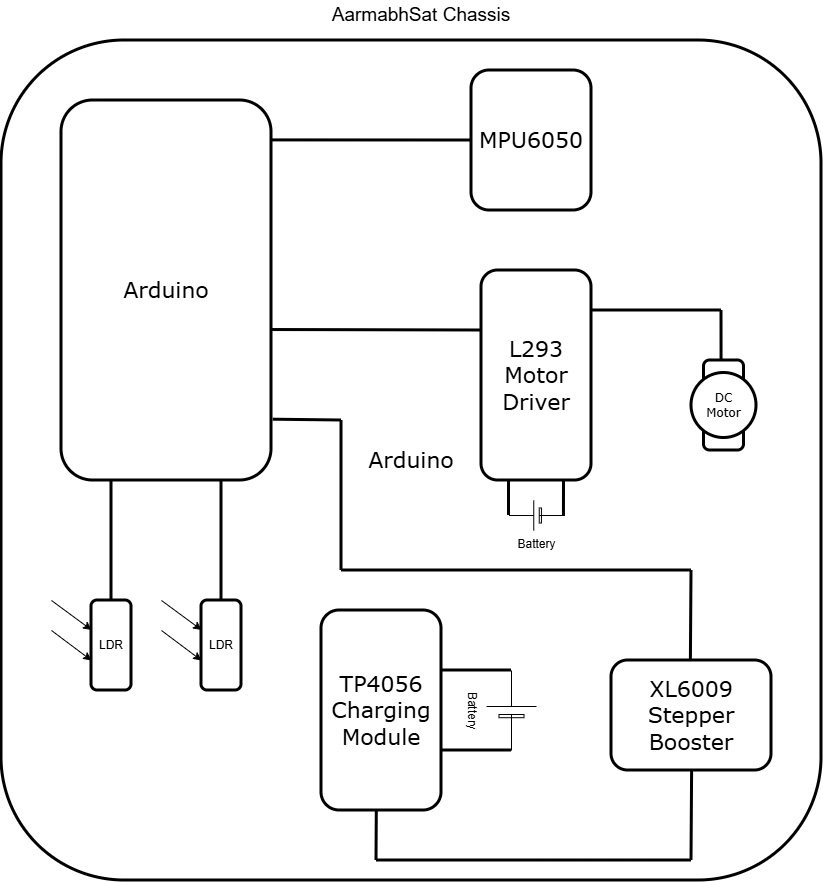

The diagram above was exported from draw.io. Its source (the exported page's mxGraphModel, read from the mxfile embedded in the PNG):
<mxGraphModel dx="1783" dy="936" grid="1" gridSize="10" guides="1" tooltips="1" connect="1" arrows="1" fold="1" page="1" pageScale="1" pageWidth="1600" pageHeight="900" math="0" shadow="0">
  <root>
    <mxCell id="0" />
    <mxCell id="1" parent="0" />
    <mxCell id="EC9OxCKgD1b0gJRUmYXk-59" connectable="0" parent="1" style="group" value="" vertex="1">
      <mxGeometry height="840" width="820" x="380" y="50" as="geometry" />
    </mxCell>
    <mxCell id="EC9OxCKgD1b0gJRUmYXk-2" parent="EC9OxCKgD1b0gJRUmYXk-59" style="rounded=1;whiteSpace=wrap;html=1;fillColor=none;strokeWidth=3;" value="&lt;font style=&quot;font-size: 22px;&quot; face=&quot;Verdana&quot;&gt;Arduino&lt;/font&gt;" vertex="1">
      <mxGeometry height="380" width="210" x="60" y="60" as="geometry" />
    </mxCell>
    <mxCell id="EC9OxCKgD1b0gJRUmYXk-3" parent="EC9OxCKgD1b0gJRUmYXk-59" style="rounded=1;whiteSpace=wrap;html=1;fillColor=none;strokeWidth=3;" value="&lt;font style=&quot;font-size: 22px;&quot; face=&quot;Verdana&quot;&gt;MPU6050&lt;/font&gt;" vertex="1">
      <mxGeometry height="140" width="120" x="470" y="30" as="geometry" />
    </mxCell>
    <mxCell id="EC9OxCKgD1b0gJRUmYXk-4" parent="EC9OxCKgD1b0gJRUmYXk-59" style="rounded=1;whiteSpace=wrap;html=1;fillColor=none;strokeWidth=3;" value="&lt;font style=&quot;font-size: 22px;&quot; face=&quot;Verdana&quot;&gt;L293&lt;/font&gt;&lt;div&gt;&lt;font style=&quot;font-size: 22px;&quot; face=&quot;Verdana&quot;&gt;Motor&lt;/font&gt;&lt;/div&gt;&lt;div&gt;&lt;font style=&quot;font-size: 22px;&quot; face=&quot;Verdana&quot;&gt;Driver&lt;/font&gt;&lt;/div&gt;" vertex="1">
      <mxGeometry height="210" width="110" x="480" y="230" as="geometry" />
    </mxCell>
    <mxCell id="EC9OxCKgD1b0gJRUmYXk-5" parent="EC9OxCKgD1b0gJRUmYXk-59" style="rounded=1;whiteSpace=wrap;html=1;fillColor=none;strokeWidth=3;" value="&lt;font face=&quot;Verdana&quot;&gt;&lt;span style=&quot;font-size: 22px;&quot;&gt;XL6009 Stepper&lt;/span&gt;&lt;/font&gt;&lt;div&gt;&lt;font face=&quot;Verdana&quot;&gt;&lt;span style=&quot;font-size: 22px;&quot;&gt;Booster&lt;/span&gt;&lt;/font&gt;&lt;/div&gt;" vertex="1">
      <mxGeometry height="110" width="160" x="610" y="620" as="geometry" />
    </mxCell>
    <mxCell id="EC9OxCKgD1b0gJRUmYXk-6" parent="EC9OxCKgD1b0gJRUmYXk-59" style="rounded=1;whiteSpace=wrap;html=1;fillColor=none;strokeWidth=3;" value="&lt;font face=&quot;Verdana&quot;&gt;&lt;span style=&quot;font-size: 22px;&quot;&gt;TP4056&lt;/span&gt;&lt;/font&gt;&lt;div&gt;&lt;font face=&quot;Verdana&quot;&gt;&lt;span style=&quot;font-size: 22px;&quot;&gt;Charging&lt;/span&gt;&lt;/font&gt;&lt;/div&gt;&lt;div&gt;&lt;font face=&quot;Verdana&quot;&gt;&lt;span style=&quot;font-size: 22px;&quot;&gt;Module&lt;/span&gt;&lt;/font&gt;&lt;/div&gt;" vertex="1">
      <mxGeometry height="200" width="120" x="320" y="570" as="geometry" />
    </mxCell>
    <mxCell id="EC9OxCKgD1b0gJRUmYXk-17" connectable="0" parent="EC9OxCKgD1b0gJRUmYXk-59" style="group" value="" vertex="1">
      <mxGeometry height="90" width="80" x="160" y="560" as="geometry" />
    </mxCell>
    <mxCell id="EC9OxCKgD1b0gJRUmYXk-9" parent="EC9OxCKgD1b0gJRUmYXk-17" style="rounded=1;whiteSpace=wrap;html=1;fillColor=none;strokeWidth=3;" value="LDR" vertex="1">
      <mxGeometry height="90" width="40" x="40" as="geometry" />
    </mxCell>
    <mxCell id="EC9OxCKgD1b0gJRUmYXk-12" edge="1" parent="EC9OxCKgD1b0gJRUmYXk-17" style="endArrow=classic;html=1;rounded=0;entryX=0.003;entryY=0.328;entryDx=0;entryDy=0;entryPerimeter=0;" target="EC9OxCKgD1b0gJRUmYXk-9" value="">
      <mxGeometry height="50" relative="1" width="50" as="geometry">
        <mxPoint as="sourcePoint" />
        <mxPoint x="-50" y="-10" as="targetPoint" />
      </mxGeometry>
    </mxCell>
    <mxCell id="EC9OxCKgD1b0gJRUmYXk-15" edge="1" parent="EC9OxCKgD1b0gJRUmYXk-17" style="endArrow=classic;html=1;rounded=0;entryX=0.003;entryY=0.328;entryDx=0;entryDy=0;entryPerimeter=0;" value="">
      <mxGeometry height="50" relative="1" width="50" as="geometry">
        <mxPoint y="30" as="sourcePoint" />
        <mxPoint x="40" y="60" as="targetPoint" />
      </mxGeometry>
    </mxCell>
    <mxCell id="EC9OxCKgD1b0gJRUmYXk-18" connectable="0" parent="EC9OxCKgD1b0gJRUmYXk-59" style="group" value="" vertex="1">
      <mxGeometry height="90" width="80" x="50" y="560" as="geometry" />
    </mxCell>
    <mxCell id="EC9OxCKgD1b0gJRUmYXk-19" parent="EC9OxCKgD1b0gJRUmYXk-18" style="rounded=1;whiteSpace=wrap;html=1;fillColor=none;strokeWidth=3;" value="LDR" vertex="1">
      <mxGeometry height="90" width="40" x="40" as="geometry" />
    </mxCell>
    <mxCell id="EC9OxCKgD1b0gJRUmYXk-20" edge="1" parent="EC9OxCKgD1b0gJRUmYXk-18" style="endArrow=classic;html=1;rounded=0;entryX=0.003;entryY=0.328;entryDx=0;entryDy=0;entryPerimeter=0;" target="EC9OxCKgD1b0gJRUmYXk-19" value="">
      <mxGeometry height="50" relative="1" width="50" as="geometry">
        <mxPoint as="sourcePoint" />
        <mxPoint x="-50" y="-10" as="targetPoint" />
      </mxGeometry>
    </mxCell>
    <mxCell id="EC9OxCKgD1b0gJRUmYXk-21" edge="1" parent="EC9OxCKgD1b0gJRUmYXk-18" style="endArrow=classic;html=1;rounded=0;entryX=0.003;entryY=0.328;entryDx=0;entryDy=0;entryPerimeter=0;" value="">
      <mxGeometry height="50" relative="1" width="50" as="geometry">
        <mxPoint y="30" as="sourcePoint" />
        <mxPoint x="40" y="60" as="targetPoint" />
      </mxGeometry>
    </mxCell>
    <mxCell id="EC9OxCKgD1b0gJRUmYXk-23" connectable="0" parent="EC9OxCKgD1b0gJRUmYXk-59" style="group" value="" vertex="1">
      <mxGeometry height="90" width="65" x="690" y="320" as="geometry" />
    </mxCell>
    <mxCell id="EC9OxCKgD1b0gJRUmYXk-7" parent="EC9OxCKgD1b0gJRUmYXk-23" style="rounded=1;whiteSpace=wrap;html=1;fillColor=none;strokeWidth=3;" value="" vertex="1">
      <mxGeometry height="90" width="40" x="12.5" as="geometry" />
    </mxCell>
    <mxCell id="EC9OxCKgD1b0gJRUmYXk-8" parent="EC9OxCKgD1b0gJRUmYXk-23" style="ellipse;whiteSpace=wrap;html=1;aspect=fixed;strokeWidth=3;gradientColor=none;fillColor=default;" value="&lt;font face=&quot;Verdana&quot;&gt;DC&lt;/font&gt;&lt;div&gt;&lt;font face=&quot;Verdana&quot;&gt;Motor&lt;/font&gt;&lt;/div&gt;" vertex="1">
      <mxGeometry height="65" width="65" y="12.5" as="geometry" />
    </mxCell>
    <mxCell id="EC9OxCKgD1b0gJRUmYXk-31" parent="EC9OxCKgD1b0gJRUmYXk-59" style="verticalLabelPosition=bottom;shadow=0;dashed=0;align=center;fillColor=strokeColor;html=1;verticalAlign=top;strokeWidth=1;shape=mxgraph.electrical.miscellaneous.monocell_battery;flipH=1;rotation=90;" value="&lt;div&gt;Battery&lt;/div&gt;" vertex="1">
      <mxGeometry height="50" width="80" x="470" y="645" as="geometry" />
    </mxCell>
    <mxCell id="EC9OxCKgD1b0gJRUmYXk-33" parent="EC9OxCKgD1b0gJRUmYXk-59" style="verticalLabelPosition=bottom;shadow=0;dashed=0;align=center;fillColor=strokeColor;html=1;verticalAlign=top;strokeWidth=1;shape=mxgraph.electrical.miscellaneous.monocell_battery;flipH=1;" value="Battery" vertex="1">
      <mxGeometry height="30" width="55" x="507.5" y="460" as="geometry" />
    </mxCell>
    <mxCell id="EC9OxCKgD1b0gJRUmYXk-38" edge="1" parent="EC9OxCKgD1b0gJRUmYXk-59" style="endArrow=none;html=1;rounded=0;exitX=1.006;exitY=0.225;exitDx=0;exitDy=0;exitPerimeter=0;entryX=1;entryY=0.5;entryDx=0;entryDy=0;entryPerimeter=0;strokeWidth=3;" target="EC9OxCKgD1b0gJRUmYXk-31" value="">
      <mxGeometry height="50" relative="1" width="50" as="geometry">
        <mxPoint x="440.7199999999998" y="630" as="sourcePoint" />
        <mxPoint x="470" y="630" as="targetPoint" />
      </mxGeometry>
    </mxCell>
    <mxCell id="EC9OxCKgD1b0gJRUmYXk-39" edge="1" parent="EC9OxCKgD1b0gJRUmYXk-59" source="EC9OxCKgD1b0gJRUmYXk-2" style="endArrow=none;html=1;rounded=0;entryX=0;entryY=0.5;entryDx=0;entryDy=0;exitX=1.003;exitY=0.105;exitDx=0;exitDy=0;exitPerimeter=0;strokeWidth=3;" target="EC9OxCKgD1b0gJRUmYXk-3" value="">
      <mxGeometry height="50" relative="1" width="50" as="geometry">
        <mxPoint x="120" y="230" as="sourcePoint" />
        <mxPoint x="170" y="180" as="targetPoint" />
      </mxGeometry>
    </mxCell>
    <mxCell id="EC9OxCKgD1b0gJRUmYXk-41" edge="1" parent="EC9OxCKgD1b0gJRUmYXk-59" source="EC9OxCKgD1b0gJRUmYXk-2" style="endArrow=none;html=1;rounded=0;entryX=0;entryY=0.5;entryDx=0;entryDy=0;strokeWidth=3;exitX=1.002;exitY=0.604;exitDx=0;exitDy=0;exitPerimeter=0;" value="">
      <mxGeometry height="50" relative="1" width="50" as="geometry">
        <mxPoint x="280" y="290" as="sourcePoint" />
        <mxPoint x="480" y="290" as="targetPoint" />
      </mxGeometry>
    </mxCell>
    <mxCell id="EC9OxCKgD1b0gJRUmYXk-42" edge="1" parent="EC9OxCKgD1b0gJRUmYXk-59" style="endArrow=none;html=1;rounded=0;entryX=0.5;entryY=0;entryDx=0;entryDy=0;strokeWidth=3;" target="EC9OxCKgD1b0gJRUmYXk-19" value="">
      <mxGeometry height="50" relative="1" width="50" as="geometry">
        <mxPoint x="110" y="440" as="sourcePoint" />
        <mxPoint x="300" y="520" as="targetPoint" />
      </mxGeometry>
    </mxCell>
    <mxCell id="EC9OxCKgD1b0gJRUmYXk-43" edge="1" parent="EC9OxCKgD1b0gJRUmYXk-59" style="endArrow=none;html=1;rounded=0;entryX=0.5;entryY=0;entryDx=0;entryDy=0;strokeWidth=3;" value="">
      <mxGeometry height="50" relative="1" width="50" as="geometry">
        <mxPoint x="220" y="440" as="sourcePoint" />
        <mxPoint x="220" y="560" as="targetPoint" />
      </mxGeometry>
    </mxCell>
    <mxCell id="EC9OxCKgD1b0gJRUmYXk-45" edge="1" parent="EC9OxCKgD1b0gJRUmYXk-59" style="endArrow=none;html=1;rounded=0;strokeWidth=3;" value="">
      <mxGeometry height="50" relative="1" width="50" as="geometry">
        <mxPoint x="340" y="380" as="sourcePoint" />
        <mxPoint x="340" y="530" as="targetPoint" />
      </mxGeometry>
    </mxCell>
    <mxCell id="EC9OxCKgD1b0gJRUmYXk-46" edge="1" parent="EC9OxCKgD1b0gJRUmYXk-59" style="endArrow=none;html=1;rounded=0;strokeWidth=3;exitX=1.002;exitY=0.604;exitDx=0;exitDy=0;exitPerimeter=0;" value="">
      <mxGeometry height="50" relative="1" width="50" as="geometry">
        <mxPoint x="340" y="530" as="sourcePoint" />
        <mxPoint x="690" y="530" as="targetPoint" />
      </mxGeometry>
    </mxCell>
    <mxCell id="EC9OxCKgD1b0gJRUmYXk-47" edge="1" parent="EC9OxCKgD1b0gJRUmYXk-59" source="EC9OxCKgD1b0gJRUmYXk-2" style="endArrow=none;html=1;rounded=0;strokeWidth=3;exitX=1.008;exitY=0.84;exitDx=0;exitDy=0;exitPerimeter=0;" value="">
      <mxGeometry height="50" relative="1" width="50" as="geometry">
        <mxPoint x="360" y="350" as="sourcePoint" />
        <mxPoint x="340" y="380" as="targetPoint" />
      </mxGeometry>
    </mxCell>
    <mxCell id="EC9OxCKgD1b0gJRUmYXk-48" edge="1" parent="EC9OxCKgD1b0gJRUmYXk-59" style="endArrow=none;html=1;rounded=0;strokeWidth=3;exitX=1.002;exitY=0.604;exitDx=0;exitDy=0;exitPerimeter=0;" value="">
      <mxGeometry height="50" relative="1" width="50" as="geometry">
        <mxPoint x="590" y="270" as="sourcePoint" />
        <mxPoint x="720" y="270" as="targetPoint" />
      </mxGeometry>
    </mxCell>
    <mxCell id="EC9OxCKgD1b0gJRUmYXk-49" edge="1" parent="EC9OxCKgD1b0gJRUmYXk-59" style="endArrow=none;html=1;rounded=0;strokeWidth=3;entryX=0.439;entryY=0.008;entryDx=0;entryDy=0;entryPerimeter=0;" target="EC9OxCKgD1b0gJRUmYXk-7" value="">
      <mxGeometry height="50" relative="1" width="50" as="geometry">
        <mxPoint x="720" y="270" as="sourcePoint" />
        <mxPoint x="720" y="420" as="targetPoint" />
      </mxGeometry>
    </mxCell>
    <mxCell id="EC9OxCKgD1b0gJRUmYXk-50" edge="1" parent="EC9OxCKgD1b0gJRUmYXk-59" style="endArrow=none;html=1;rounded=0;strokeWidth=3;" value="">
      <mxGeometry height="50" relative="1" width="50" as="geometry">
        <mxPoint x="690" y="530" as="sourcePoint" />
        <mxPoint x="689.3899999999999" y="620" as="targetPoint" />
      </mxGeometry>
    </mxCell>
    <mxCell id="EC9OxCKgD1b0gJRUmYXk-51" edge="1" parent="EC9OxCKgD1b0gJRUmYXk-59" style="endArrow=none;html=1;rounded=0;strokeWidth=3;" value="">
      <mxGeometry height="50" relative="1" width="50" as="geometry">
        <mxPoint x="375" y="820" as="sourcePoint" />
        <mxPoint x="690" y="820" as="targetPoint" />
      </mxGeometry>
    </mxCell>
    <mxCell id="EC9OxCKgD1b0gJRUmYXk-52" edge="1" parent="EC9OxCKgD1b0gJRUmYXk-59" style="endArrow=none;html=1;rounded=0;strokeWidth=3;" value="">
      <mxGeometry height="50" relative="1" width="50" as="geometry">
        <mxPoint x="690.6099999999999" y="730" as="sourcePoint" />
        <mxPoint x="689.9999999999998" y="820" as="targetPoint" />
      </mxGeometry>
    </mxCell>
    <mxCell id="EC9OxCKgD1b0gJRUmYXk-53" edge="1" parent="EC9OxCKgD1b0gJRUmYXk-59" style="endArrow=none;html=1;rounded=0;strokeWidth=3;" value="">
      <mxGeometry height="50" relative="1" width="50" as="geometry">
        <mxPoint x="375.30999999999995" y="770" as="sourcePoint" />
        <mxPoint x="375" y="820" as="targetPoint" />
      </mxGeometry>
    </mxCell>
    <mxCell id="EC9OxCKgD1b0gJRUmYXk-54" edge="1" parent="EC9OxCKgD1b0gJRUmYXk-59" style="endArrow=none;html=1;rounded=0;strokeWidth=3;entryX=1;entryY=0.5;entryDx=0;entryDy=0;entryPerimeter=0;" target="EC9OxCKgD1b0gJRUmYXk-33" value="">
      <mxGeometry height="50" relative="1" width="50" as="geometry">
        <mxPoint x="507.5" y="439" as="sourcePoint" />
        <mxPoint x="507.5" y="490" as="targetPoint" />
      </mxGeometry>
    </mxCell>
    <mxCell id="EC9OxCKgD1b0gJRUmYXk-55" edge="1" parent="EC9OxCKgD1b0gJRUmYXk-59" style="endArrow=none;html=1;rounded=0;strokeWidth=3;entryX=0.001;entryY=0.533;entryDx=0;entryDy=0;entryPerimeter=0;" target="EC9OxCKgD1b0gJRUmYXk-33" value="">
      <mxGeometry height="50" relative="1" width="50" as="geometry">
        <mxPoint x="562.5" y="440" as="sourcePoint" />
        <mxPoint x="563" y="476" as="targetPoint" />
      </mxGeometry>
    </mxCell>
    <mxCell id="EC9OxCKgD1b0gJRUmYXk-56" edge="1" parent="EC9OxCKgD1b0gJRUmYXk-59" style="endArrow=none;html=1;rounded=0;exitX=1.006;exitY=0.225;exitDx=0;exitDy=0;exitPerimeter=0;entryX=0;entryY=0.5;entryDx=0;entryDy=0;entryPerimeter=0;strokeWidth=3;" target="EC9OxCKgD1b0gJRUmYXk-31" value="">
      <mxGeometry height="50" relative="1" width="50" as="geometry">
        <mxPoint x="439.9999999999998" y="710" as="sourcePoint" />
        <mxPoint x="509.28" y="710" as="targetPoint" />
      </mxGeometry>
    </mxCell>
    <mxCell id="EC9OxCKgD1b0gJRUmYXk-58" parent="EC9OxCKgD1b0gJRUmYXk-59" style="rounded=1;whiteSpace=wrap;html=1;fillColor=none;strokeWidth=3;" value="&lt;font style=&quot;font-size: 22px;&quot; face=&quot;Verdana&quot;&gt;Arduino&lt;/font&gt;" vertex="1">
      <mxGeometry height="840" width="820" as="geometry" />
    </mxCell>
    <mxCell id="EC9OxCKgD1b0gJRUmYXk-60" parent="1" style="text;html=1;whiteSpace=wrap;strokeColor=none;fillColor=none;align=center;verticalAlign=middle;rounded=0;fontSize=19;" value="AarmabhSat Chassis" vertex="1">
      <mxGeometry height="30" width="190" x="705" y="10" as="geometry" />
    </mxCell>
  </root>
</mxGraphModel>